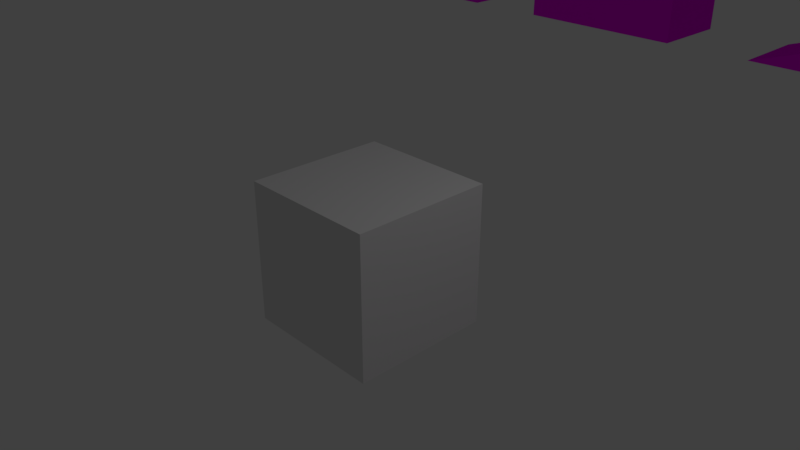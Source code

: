 # Source: Mountain_Simples.blend  (saved by Blender 2.78.0; exported with 4.5.12 LTS)
import bpy
from mathutils import Matrix  # noqa: F401  (used for matrix-valued properties, if any)

bpy.ops.wm.read_factory_settings(use_empty=True)
scene = bpy.context.scene
scene.name = 'Scene'

# ---- collections
col_collection_1 = bpy.data.collections.new('Collection 1'); scene.collection.children.link(col_collection_1)

# ---- images (referenced by path relative to the original .blend; pixels are not part of the script)
import os
ASSET_DIR = os.environ.get("B2B_ASSET_DIR", "")  # directory of the original .blend (textures are referenced by path, not embedded)
HERE = os.path.dirname(os.path.abspath(__file__))  # packed textures are extracted next to this script under _unpacked/

def load_image(name, relpath, width, height, colorspace="sRGB"):
    """Load a texture the original file referenced (path relative to the .blend, or extracted next to this script)."""
    p = next((c for c in (os.path.join(HERE, relpath), os.path.join(ASSET_DIR, relpath)) if relpath and os.path.exists(c)), "")
    if p:
        img = bpy.data.images.load(p, check_existing=True)
        img.name = name
    else:  # same state as the original file: an image datablock whose file is absent (Cycles renders it pink)
        img = bpy.data.images.new(name, width, height)
        img.source = "FILE"
        img.filepath = "//" + (relpath or name)
    img.colorspace_settings.name = colorspace
    return img
img_atlas_psd = load_image('aTLAS.psd', 'aTLAS.psd', 1024, 1024, 'sRGB')

# ---- materials (node trees are filled in below, after node groups)
mat_material = bpy.data.materials.new('Material')
mat_material.alpha_threshold = 0.0
mat_material.use_transparent_shadow = False
mat_material.roughness = 0.5
mat_material.line_color = (0.0, 0.0, 0.0, 1.0)
mat_test = bpy.data.materials.new('test')
mat_test.alpha_threshold = 0.0
mat_test.use_transparent_shadow = False
mat_test.roughness = 0.5
mat_test.line_color = (0.0, 0.0, 0.0, 1.0)
mat_material_001 = bpy.data.materials.new('Material.001')
mat_material_001.alpha_threshold = 0.0
mat_material_001.use_transparent_shadow = False
mat_material_001.roughness = 0.5

# ---- material node trees
mat_test.use_nodes = True; mat_test.node_tree.nodes.clear()
_N = mat_test.node_tree.nodes; _L = mat_test.node_tree.links
n0 = _N.new('ShaderNodeTexImage'); n0.name = 'Image Texture'; n0.location = (-175, 170)
n0.width = 140
n0.image = img_atlas_psd
n1 = _N.new('ShaderNodeOutputMaterial'); n1.name = 'Material Output'; n1.location = (370, 216)
n2 = _N.new('ShaderNodeBsdfAnisotropic'); n2.name = 'Glossy BSDF'; n2.location = (79, 272)
n2.distribution = 'GGX'
n2.inputs[1].default_value = 0.4655
n3 = _N.new('ShaderNodeBsdfDiffuse'); n3.name = 'Diffuse BSDF'; n3.location = (112, 96)
_L.new(n2.outputs[0], n1.inputs[0])
_L.new(n0.outputs[0], n2.inputs[0])
n1.is_active_output = True
mat_material_001.use_nodes = True; mat_material_001.node_tree.nodes.clear()
_N = mat_material_001.node_tree.nodes; _L = mat_material_001.node_tree.links
n0 = _N.new('ShaderNodeBsdfDiffuse'); n0.name = 'Diffuse BSDF'; n0.location = (10, 300)
n0.inputs[0].default_value = (0.5423, 0.2148, 0.2148, 1.0)
n1 = _N.new('ShaderNodeOutputMaterial'); n1.name = 'Material Output'; n1.location = (300, 300)
_L.new(n0.outputs[0], n1.inputs[0])
n1.is_active_output = True

# ---- world
world_world = bpy.data.worlds.new('World'); scene.world = world_world
world_world.color = (0.05088, 0.05088, 0.05088)
world_world.use_sun_shadow = False
world_world.sun_shadow_jitter_overblur = 0.0
world_world.cycles.sampling_method = 'MANUAL'

# ---- cameras
cam_camera = bpy.data.cameras.new('Camera')
cam_camera.clip_end = 100.0
cam_camera.lens = 35.0
cam_camera.sensor_width = 32.0
cam_camera.sensor_height = 18.0
cam_camera.ortho_scale = 7.314
cam_camera.dof.focus_distance = 0.0
cam_camera.dof.aperture_fstop = 128.0

# ---- lights
light_lamp = bpy.data.lights.new('Lamp', 'POINT')
light_lamp.transmission_factor = 0.0
light_lamp.cutoff_distance = 30.0
light_lamp.energy = 100.0
light_lamp.shadow_buffer_clip_start = 1.001
light_lamp.shadow_soft_size = 0.1
light_lamp.shadow_maximum_resolution = 0.006
light_lamp.use_absolute_resolution = True

# ---- meshes
me_cube = bpy.data.meshes.new('Cube')
me_cube.from_pydata([(1.0, 1.0, -1.0), (1.0, -1.0, -1.0), (-1.0, -1.0, -1.0), (-1.0, 1.0, -1.0), (1.0, 1.0, 1.0), (1.0, -1.0, 1.0), (-1.0, -1.0, 1.0), (-1.0, 1.0, 1.0)], [], [(0, 1, 2, 3), (4, 7, 6, 5), (0, 4, 5, 1), (1, 5, 6, 2), (2, 6, 7, 3), (4, 0, 3, 7)])
me_cube.materials.append(mat_material)
me_cube.use_remesh_preserve_volume = False
me_cube.use_remesh_preserve_attributes = False
me_cube.use_mirror_vertex_groups = False
me_cube.update()
me_cube_101 = bpy.data.meshes.new('Cube.101')
me_cube_101.from_pydata([(1.0, -0.5, 0.0), (-1.0, -0.5, 0.0), (-6.557e-07, -0.5, 2.0), (-1.0, -0.5, 2.0), (1.0, 0.5, 1.987e-07), (-1.0, 0.5, 1.987e-07), (-2.782e-07, 0.5, 2.0), (-1.0, 0.5, 2.0)], [], [(0, 2, 3, 1), (4, 5, 7, 6), (2, 6, 7, 3), (0, 4, 6, 2), (3, 7, 5, 1), (1, 5, 4, 0)])
_uv = me_cube_101.uv_layers.new(name='UVMap')
_uv.uv.foreach_set('vector', [0.1345, 0.8703, 0.06285, 0.8344, 0.06285, 0.7986, 0.1345, 0.7986, 0.1345, 0.8703, 0.1345, 0.942, 0.06285, 0.942, 0.06285, 0.9061, 0.1704, 0.8146, 0.1345, 0.8146, 0.1345, 0.7986, 0.1704, 0.7986, 0.1704, 0.8948, 0.1345, 0.8948, 0.1345, 0.8146, 0.1704, 0.8146, 0.2062, 0.942, 0.1704, 0.942, 0.1704, 0.8703, 0.2062, 0.8703, 0.2062, 0.8703, 0.1704, 0.8703, 0.1704, 0.7986, 0.2062, 0.7986])
_ca = me_cube_101.color_attributes.new('Col', 'BYTE_COLOR', 'CORNER')
_ca.data.foreach_set('color', [1.0, 1.0, 1.0, 1.0, 1.0, 1.0, 1.0, 1.0, 1.0, 1.0, 1.0, 1.0, 1.0, 1.0, 1.0, 1.0, 1.0, 1.0, 1.0, 1.0, 1.0, 1.0, 1.0, 1.0, 1.0, 1.0, 1.0, 1.0, 1.0, 1.0, 1.0, 1.0, 1.0, 1.0, 1.0, 1.0, 1.0, 1.0, 1.0, 1.0, 1.0, 1.0, 1.0, 1.0, 1.0, 1.0, 1.0, 1.0, 1.0, 1.0, 1.0, 1.0, 1.0, 1.0, 1.0, 1.0, 1.0, 1.0, 1.0, 1.0, 1.0, 1.0, 1.0, 1.0, 1.0, 1.0, 1.0, 1.0, 1.0, 1.0, 1.0, 1.0, 1.0, 1.0, 1.0, 1.0, 1.0, 1.0, 1.0, 1.0, 1.0, 1.0, 1.0, 1.0, 1.0, 1.0, 1.0, 1.0, 1.0, 1.0, 1.0, 1.0, 1.0, 1.0, 1.0, 1.0])
me_cube_101.materials.append(mat_test)
me_cube_101.use_remesh_preserve_volume = False
me_cube_101.use_remesh_preserve_attributes = False
me_cube_101.use_mirror_vertex_groups = False
me_cube_101.update()
me_cube_102 = bpy.data.meshes.new('Cube.102')
me_cube_102.from_pydata([(-1.0, -0.5, -1.589e-07), (-3.0, -0.5, -1.589e-07), (-7.153e-07, -0.5, 1.0), (1.0, -0.5, -1.589e-07), (1.0, -0.5, 2.0), (1.0, -0.5, 4.0), (-1.0, 0.5, 1.589e-07), (-3.0, 0.5, 1.589e-07), (-7.153e-07, 0.5, 1.0), (1.0, 0.5, 1.589e-07), (1.0, 0.5, 2.0), (1.0, 0.5, 4.0)], [], [(0, 2, 1), (2, 0, 3, 4), (2, 4, 5), (6, 7, 8), (8, 10, 9, 6), (8, 11, 10), (5, 11, 8, 2), (0, 6, 9, 3), (3, 9, 10, 4), (4, 10, 11, 5), (2, 8, 7, 1), (1, 7, 6, 0)])
_uv = me_cube_102.uv_layers.new(name='UVMap')
_uv.uv.foreach_set('vector', [0.1602, 0.8814, 0.1602, 0.8445, 0.198, 0.9184, 0.1602, 0.8445, 0.1602, 0.8814, 0.1224, 0.8445, 0.1602, 0.8075, 0.1602, 0.8445, 0.1602, 0.8075, 0.198, 0.7705, 0.1224, 0.8228, 0.1224, 0.8751, 0.09568, 0.7967, 0.09568, 0.7967, 0.06896, 0.7705, 0.1224, 0.7705, 0.1224, 0.8228, 0.09568, 0.7967, 0.01553, 0.7705, 0.06896, 0.7705, 0.198, 0.7705, 0.2247, 0.7705, 0.2247, 0.8532, 0.198, 0.8532, 0.04225, 0.9274, 0.06896, 0.9274, 0.06896, 0.9797, 0.04225, 0.9797, 0.01553, 0.8751, 0.04225, 0.8751, 0.04225, 0.9274, 0.01553, 0.9274, 0.01553, 0.9274, 0.04225, 0.9274, 0.04225, 0.9797, 0.01553, 0.9797, 0.198, 0.8532, 0.2247, 0.8532, 0.2247, 0.9028, 0.198, 0.9028, 0.04225, 0.8751, 0.06896, 0.8751, 0.06896, 0.9274, 0.04225, 0.9274])
me_cube_102.materials.append(mat_test)
me_cube_102.use_remesh_preserve_volume = False
me_cube_102.use_remesh_preserve_attributes = False
me_cube_102.use_mirror_vertex_groups = False
me_cube_102.update()
me_cube_005 = bpy.data.meshes.new('Cube.005')
me_cube_005.from_pydata([(-0.5, -0.5, 1.192e-07), (0.5, -0.5, 1.192e-07), (0.5, -0.5, 2.0), (0.5, 0.5, 2.384e-07), (-0.5, 0.5, 2.384e-07), (0.5, 0.5, 2.0)], [], [(1, 2, 0), (3, 4, 5), (1, 3, 5, 2), (2, 5, 4, 0), (0, 4, 3, 1)])
_uv = me_cube_005.uv_layers.new(name='UVMap')
_uv.uv.foreach_set('vector', [0.1943, 0.8973, 0.1943, 0.7893, 0.2348, 0.8973, 0.1943, 0.8973, 0.1538, 0.8973, 0.1943, 0.7893, 0.1538, 0.8973, 0.1133, 0.8973, 0.1133, 0.7893, 0.1538, 0.7893, 0.1133, 0.91, 0.07278, 0.91, 0.07278, 0.7893, 0.1133, 0.7893, 0.1538, 0.9513, 0.1133, 0.9513, 0.1133, 0.8973, 0.1538, 0.8973])
me_cube_005.materials.append(mat_test)
me_cube_005.use_remesh_preserve_volume = False
me_cube_005.use_remesh_preserve_attributes = False
me_cube_005.use_mirror_vertex_groups = False
me_cube_005.update()
me_cube_007 = bpy.data.meshes.new('Cube.007')
me_cube_007.from_pydata([(-1.0, -0.5, -1.589e-07), (-3.0, -0.5, -1.589e-07), (-7.153e-07, -0.5, 1.0), (1.0, -0.5, -1.589e-07), (1.0, -0.5, 2.0), (1.0, -0.5, 4.0), (-1.0, 0.5, 1.589e-07), (-3.0, 0.5, 1.589e-07), (-7.153e-07, 0.5, 1.0), (1.0, 0.5, 1.589e-07), (1.0, 0.5, 2.0), (1.0, 0.5, 4.0)], [], [(0, 2, 1), (2, 0, 3, 4), (2, 4, 5), (6, 7, 8), (8, 10, 9, 6), (8, 11, 10), (5, 11, 8, 2), (0, 6, 9, 3), (3, 9, 10, 4), (4, 10, 11, 5), (2, 8, 7, 1), (1, 7, 6, 0)])
_uv = me_cube_007.uv_layers.new(name='UVMap')
_uv.uv.foreach_set('vector', [0.1602, 0.8814, 0.1602, 0.8445, 0.198, 0.9184, 0.1602, 0.8445, 0.1602, 0.8814, 0.1224, 0.8445, 0.1602, 0.8075, 0.1602, 0.8445, 0.1602, 0.8075, 0.198, 0.7705, 0.1224, 0.8228, 0.1224, 0.8751, 0.09568, 0.7967, 0.09568, 0.7967, 0.06896, 0.7705, 0.1224, 0.7705, 0.1224, 0.8228, 0.09568, 0.7967, 0.01553, 0.7705, 0.06896, 0.7705, 0.198, 0.7705, 0.2247, 0.7705, 0.2247, 0.8532, 0.198, 0.8532, 0.04225, 0.9274, 0.06896, 0.9274, 0.06896, 0.9797, 0.04225, 0.9797, 0.01553, 0.8751, 0.04225, 0.8751, 0.04225, 0.9274, 0.01553, 0.9274, 0.01553, 0.9274, 0.04225, 0.9274, 0.04225, 0.9797, 0.01553, 0.9797, 0.198, 0.8532, 0.2247, 0.8532, 0.2247, 0.9028, 0.198, 0.9028, 0.04225, 0.8751, 0.06896, 0.8751, 0.06896, 0.9274, 0.04225, 0.9274])
me_cube_007.materials.append(mat_test)
me_cube_007.use_remesh_preserve_volume = False
me_cube_007.use_remesh_preserve_attributes = False
me_cube_007.use_mirror_vertex_groups = False
me_cube_007.update()
me_cube_013 = bpy.data.meshes.new('Cube.013')
me_cube_013.from_pydata([(1.0, -0.5, 0.0), (-1.0, -0.5, 0.0), (1.0, -0.5, 2.0), (-1.0, -0.5, 2.0), (-6.557e-07, -0.5, 4.0), (-1.0, -0.5, 4.0), (1.0, 0.5, 1.316e-07), (-1.0, 0.5, 1.316e-07), (1.0, 0.5, 2.0), (-1.0, 0.5, 2.0), (-1.962e-07, 0.5, 4.0), (-1.0, 0.5, 4.0)], [], [(0, 2, 3, 1), (3, 2, 4, 5), (6, 7, 9, 8), (9, 11, 10, 8), (5, 11, 9, 3), (0, 6, 8, 2), (2, 8, 10, 4), (4, 10, 11, 5), (3, 9, 7, 1), (1, 7, 6, 0)])
_uv = me_cube_013.uv_layers.new(name='UVMap')
_uv.uv.foreach_set('vector', [0.04896, 0.8988, 0.04896, 0.8418, 0.106, 0.8418, 0.106, 0.8988, 0.106, 0.8418, 0.04896, 0.8418, 0.07748, 0.7847, 0.106, 0.7847, 0.106, 0.7847, 0.1631, 0.7847, 0.1631, 0.8418, 0.106, 0.8418, 0.1631, 0.8418, 0.1631, 0.8988, 0.1345, 0.8988, 0.106, 0.8418, 0.2201, 0.8988, 0.1916, 0.8988, 0.1916, 0.8418, 0.2201, 0.8418, 0.1631, 0.7847, 0.1916, 0.7847, 0.1916, 0.8402, 0.1631, 0.8402, 0.1631, 0.8402, 0.1916, 0.8402, 0.1916, 0.9023, 0.1631, 0.9023, 0.106, 0.9273, 0.07748, 0.9273, 0.07748, 0.8988, 0.106, 0.8988, 0.2201, 0.8418, 0.1916, 0.8418, 0.1916, 0.7847, 0.2201, 0.7847, 0.07748, 0.9559, 0.04896, 0.9559, 0.04896, 0.8988, 0.07748, 0.8988])
me_cube_013.materials.append(mat_test)
me_cube_013.materials.append(mat_material_001)
me_cube_013.use_remesh_preserve_volume = False
me_cube_013.use_remesh_preserve_attributes = False
me_cube_013.use_mirror_vertex_groups = False
me_cube_013.update()
me_cube_000 = bpy.data.meshes.new('Cube.000')
me_cube_000.from_pydata([(-0.5, -0.25, -5.96e-08), (0.5, -0.25, -5.96e-08), (0.5, -0.25, 2.0), (0.5, 0.25, 5.96e-08), (-0.5, 0.25, 5.96e-08), (0.5, 0.25, 2.0)], [], [(1, 2, 0), (3, 4, 5), (1, 3, 5, 2), (2, 5, 4, 0), (0, 4, 3, 1)])
_uv = me_cube_000.uv_layers.new(name='UVMap')
_uv.uv.foreach_set('vector', [0.09398, 0.8916, 0.09398, 0.7871, 0.1462, 0.8916, 0.09398, 0.8916, 0.04173, 0.8916, 0.09398, 0.7871, 0.1985, 0.8916, 0.1724, 0.8916, 0.1724, 0.7871, 0.1985, 0.7871, 0.1724, 0.9039, 0.1462, 0.9039, 0.1462, 0.7871, 0.1724, 0.7871, 0.06785, 0.9438, 0.04173, 0.9438, 0.04173, 0.8916, 0.06785, 0.8916])
me_cube_000.materials.append(mat_test)
me_cube_000.use_remesh_preserve_volume = False
me_cube_000.use_remesh_preserve_attributes = False
me_cube_000.use_mirror_vertex_groups = False
me_cube_000.update()
me_cube_103 = bpy.data.meshes.new('Cube.103')
me_cube_103.from_pydata([(1.0, -0.5, 0.0), (-1.0, -0.5, 0.0), (1.0, -0.5, 2.0), (-1.0, -0.5, 2.0), (-6.557e-07, -0.5, 4.0), (-1.0, -0.5, 4.0), (1.0, 0.5, 1.316e-07), (-1.0, 0.5, 1.316e-07), (1.0, 0.5, 2.0), (-1.0, 0.5, 2.0), (-1.962e-07, 0.5, 4.0), (-1.0, 0.5, 4.0)], [], [(0, 2, 3, 1), (3, 2, 4, 5), (6, 7, 9, 8), (9, 11, 10, 8), (5, 11, 9, 3), (0, 6, 8, 2), (2, 8, 10, 4), (4, 10, 11, 5), (3, 9, 7, 1), (1, 7, 6, 0)])
_uv = me_cube_103.uv_layers.new(name='UVMap')
_uv.uv.foreach_set('vector', [0.04896, 0.8988, 0.04896, 0.8418, 0.106, 0.8418, 0.106, 0.8988, 0.106, 0.8418, 0.04896, 0.8418, 0.07748, 0.7847, 0.106, 0.7847, 0.106, 0.7847, 0.1631, 0.7847, 0.1631, 0.8418, 0.106, 0.8418, 0.1631, 0.8418, 0.1631, 0.8988, 0.1345, 0.8988, 0.106, 0.8418, 0.2201, 0.8988, 0.1916, 0.8988, 0.1916, 0.8418, 0.2201, 0.8418, 0.1631, 0.7847, 0.1916, 0.7847, 0.1916, 0.8402, 0.1631, 0.8402, 0.1631, 0.8402, 0.1916, 0.8402, 0.1916, 0.9023, 0.1631, 0.9023, 0.106, 0.9273, 0.07748, 0.9273, 0.07748, 0.8988, 0.106, 0.8988, 0.2201, 0.8418, 0.1916, 0.8418, 0.1916, 0.7847, 0.2201, 0.7847, 0.07748, 0.9559, 0.04896, 0.9559, 0.04896, 0.8988, 0.07748, 0.8988])
me_cube_103.materials.append(mat_test)
me_cube_103.materials.append(mat_material_001)
me_cube_103.use_remesh_preserve_volume = False
me_cube_103.use_remesh_preserve_attributes = False
me_cube_103.use_mirror_vertex_groups = False
me_cube_103.update()
me_cube_097 = bpy.data.meshes.new('Cube.097')
me_cube_097.from_pydata([(1.0, -0.5, 0.0), (-1.0, -0.5, 0.0), (1.0, -0.5, 2.0), (1.0, 0.5, 2.98e-07), (-1.0, 0.5, 2.98e-07), (1.0, 0.5, 2.0)], [], [(0, 2, 1), (3, 4, 5), (2, 5, 4, 1), (0, 3, 5, 2), (1, 4, 3, 0)])
_uv = me_cube_097.uv_layers.new(name='UVMap')
_uv.uv.foreach_set('vector', [0.1328, 0.8366, 0.1775, 0.7957, 0.1775, 0.8774, 0.1328, 0.7957, 0.1328, 0.8535, 0.06958, 0.7957, 0.1775, 0.7957, 0.2091, 0.7957, 0.2091, 0.8774, 0.1775, 0.8774, 0.1644, 0.9352, 0.1328, 0.9352, 0.1328, 0.8774, 0.1644, 0.8774, 0.1012, 0.9113, 0.06958, 0.9113, 0.06958, 0.8535, 0.1012, 0.8535])
me_cube_097.materials.append(mat_test)
me_cube_097.use_remesh_preserve_volume = False
me_cube_097.use_remesh_preserve_attributes = False
me_cube_097.use_mirror_vertex_groups = False
me_cube_097.update()
me_cube_098 = bpy.data.meshes.new('Cube.098')
me_cube_098.from_pydata([(1.0, -0.5, 0.0), (-1.0, -0.5, 0.0), (1.0, -0.5, 2.0), (1.0, 0.5, 2.98e-07), (-1.0, 0.5, 2.98e-07), (1.0, 0.5, 2.0)], [], [(0, 2, 1), (3, 4, 5), (2, 5, 4, 1), (0, 3, 5, 2), (1, 4, 3, 0)])
_uv = me_cube_098.uv_layers.new(name='UVMap')
_uv.uv.foreach_set('vector', [0.1328, 0.8366, 0.1775, 0.7957, 0.1775, 0.8774, 0.1328, 0.7957, 0.1328, 0.8535, 0.06958, 0.7957, 0.1775, 0.7957, 0.2091, 0.7957, 0.2091, 0.8774, 0.1775, 0.8774, 0.1644, 0.9352, 0.1328, 0.9352, 0.1328, 0.8774, 0.1644, 0.8774, 0.1012, 0.9113, 0.06958, 0.9113, 0.06958, 0.8535, 0.1012, 0.8535])
me_cube_098.materials.append(mat_test)
me_cube_098.use_remesh_preserve_volume = False
me_cube_098.use_remesh_preserve_attributes = False
me_cube_098.use_mirror_vertex_groups = False
me_cube_098.update()
me_cube_099 = bpy.data.meshes.new('Cube.099')
me_cube_099.from_pydata([(1.0, -0.5, 0.0), (-1.0, -0.5, 0.0), (1.0, -0.5, 2.0), (-1.0, -0.5, 2.0), (-6.557e-07, -0.5, 4.0), (-1.0, -0.5, 4.0), (1.0, 0.5, 1.316e-07), (-1.0, 0.5, 1.316e-07), (1.0, 0.5, 2.0), (-1.0, 0.5, 2.0), (-1.962e-07, 0.5, 4.0), (-1.0, 0.5, 4.0)], [], [(0, 2, 3, 1), (3, 2, 4, 5), (6, 7, 9, 8), (9, 11, 10, 8), (5, 11, 9, 3), (0, 6, 8, 2), (2, 8, 10, 4), (4, 10, 11, 5), (3, 9, 7, 1), (1, 7, 6, 0)])
_uv = me_cube_099.uv_layers.new(name='UVMap')
_uv.uv.foreach_set('vector', [0.04896, 0.8988, 0.04896, 0.8418, 0.106, 0.8418, 0.106, 0.8988, 0.106, 0.8418, 0.04896, 0.8418, 0.07748, 0.7847, 0.106, 0.7847, 0.106, 0.7847, 0.1631, 0.7847, 0.1631, 0.8418, 0.106, 0.8418, 0.1631, 0.8418, 0.1631, 0.8988, 0.1345, 0.8988, 0.106, 0.8418, 0.2201, 0.8988, 0.1916, 0.8988, 0.1916, 0.8418, 0.2201, 0.8418, 0.1631, 0.7847, 0.1916, 0.7847, 0.1916, 0.8402, 0.1631, 0.8402, 0.1631, 0.8402, 0.1916, 0.8402, 0.1916, 0.9023, 0.1631, 0.9023, 0.106, 0.9273, 0.07748, 0.9273, 0.07748, 0.8988, 0.106, 0.8988, 0.2201, 0.8418, 0.1916, 0.8418, 0.1916, 0.7847, 0.2201, 0.7847, 0.07748, 0.9559, 0.04896, 0.9559, 0.04896, 0.8988, 0.07748, 0.8988])
me_cube_099.materials.append(mat_test)
me_cube_099.materials.append(mat_material_001)
me_cube_099.use_remesh_preserve_volume = False
me_cube_099.use_remesh_preserve_attributes = False
me_cube_099.use_mirror_vertex_groups = False
me_cube_099.update()
me_cube_104 = bpy.data.meshes.new('Cube.104')
me_cube_104.from_pydata([(1.0, -0.5, 0.0), (-1.0, -0.5, 0.0), (1.0, -0.5, 1.0), (-1.0, -0.5, 2.0), (1.0, 0.5, 1.391e-07), (-1.0, 0.5, 1.391e-07), (1.0, 0.5, 1.0), (-1.0, 0.5, 2.0)], [], [(0, 2, 3, 1), (4, 5, 7, 6), (2, 6, 7, 3), (0, 4, 6, 2), (3, 7, 5, 1), (1, 5, 4, 0)])
_uv = me_cube_104.uv_layers.new(name='UVMap')
_uv.uv.foreach_set('vector', [0.1297, 0.9706, 0.07476, 0.9706, 0.01981, 0.8607, 0.1297, 0.8607, 0.1297, 0.7507, 0.1297, 0.8607, 0.01981, 0.8607, 0.07476, 0.7507, 0.1297, 0.8057, 0.1847, 0.8057, 0.1847, 0.8607, 0.1297, 0.8607, 0.1297, 0.7507, 0.1847, 0.7507, 0.1847, 0.8057, 0.1297, 0.8057, 0.2396, 0.9706, 0.1847, 0.9706, 0.1847, 0.8607, 0.2396, 0.8607, 0.2396, 0.8607, 0.1847, 0.8607, 0.1847, 0.7507, 0.2396, 0.7507])
me_cube_104.materials.append(mat_test)
me_cube_104.use_remesh_preserve_volume = False
me_cube_104.use_remesh_preserve_attributes = False
me_cube_104.use_mirror_vertex_groups = False
me_cube_104.update()
me_cube_029 = bpy.data.meshes.new('Cube.029')
me_cube_029.from_pydata([(1.0, -0.5, 0.0), (-1.0, -0.5, 0.0), (-6.557e-07, -0.5, 2.0), (-1.0, -0.5, 2.0), (1.0, 0.5, 1.987e-07), (-1.0, 0.5, 1.987e-07), (-2.782e-07, 0.5, 2.0), (-1.0, 0.5, 2.0)], [], [(0, 2, 3, 1), (4, 5, 7, 6), (2, 6, 7, 3), (0, 4, 6, 2), (3, 7, 5, 1), (1, 5, 4, 0)])
_uv = me_cube_029.uv_layers.new(name='UVMap')
_uv.uv.foreach_set('vector', [0.1345, 0.8703, 0.06285, 0.8344, 0.06285, 0.7986, 0.1345, 0.7986, 0.1345, 0.8703, 0.1345, 0.942, 0.06285, 0.942, 0.06285, 0.9061, 0.1704, 0.8146, 0.1345, 0.8146, 0.1345, 0.7986, 0.1704, 0.7986, 0.1704, 0.8948, 0.1345, 0.8948, 0.1345, 0.8146, 0.1704, 0.8146, 0.2062, 0.942, 0.1704, 0.942, 0.1704, 0.8703, 0.2062, 0.8703, 0.2062, 0.8703, 0.1704, 0.8703, 0.1704, 0.7986, 0.2062, 0.7986])
me_cube_029.materials.append(mat_test)
me_cube_029.use_remesh_preserve_volume = False
me_cube_029.use_remesh_preserve_attributes = False
me_cube_029.use_mirror_vertex_groups = False
me_cube_029.update()
me_cube_034 = bpy.data.meshes.new('Cube.034')
me_cube_034.from_pydata([(1.0, -0.5, 0.0), (-1.0, -0.5, 0.0), (1.0, -0.5, 1.0), (-1.0, -0.5, 2.0), (1.0, 0.5, 1.391e-07), (-1.0, 0.5, 1.391e-07), (1.0, 0.5, 1.0), (-1.0, 0.5, 2.0)], [], [(0, 2, 3, 1), (4, 5, 7, 6), (2, 6, 7, 3), (0, 4, 6, 2), (3, 7, 5, 1), (1, 5, 4, 0)])
_uv = me_cube_034.uv_layers.new(name='UVMap')
_uv.uv.foreach_set('vector', [0.1297, 0.9706, 0.07476, 0.9706, 0.01981, 0.8607, 0.1297, 0.8607, 0.1297, 0.7507, 0.1297, 0.8607, 0.01981, 0.8607, 0.07476, 0.7507, 0.1297, 0.8057, 0.1847, 0.8057, 0.1847, 0.8607, 0.1297, 0.8607, 0.1297, 0.7507, 0.1847, 0.7507, 0.1847, 0.8057, 0.1297, 0.8057, 0.2396, 0.9706, 0.1847, 0.9706, 0.1847, 0.8607, 0.2396, 0.8607, 0.2396, 0.8607, 0.1847, 0.8607, 0.1847, 0.7507, 0.2396, 0.7507])
me_cube_034.materials.append(mat_test)
me_cube_034.use_remesh_preserve_volume = False
me_cube_034.use_remesh_preserve_attributes = False
me_cube_034.use_mirror_vertex_groups = False
me_cube_034.update()
me_cube_106 = bpy.data.meshes.new('Cube.106')
me_cube_106.from_pydata([(1.0, -0.5, 0.0), (-1.0, -0.5, 0.0), (-6.557e-07, -0.5, 2.0), (-1.0, -0.5, 2.0), (1.0, 0.5, 8.83e-08), (-1.0, 0.5, 8.83e-08), (-2.782e-07, 0.5, 2.0), (-1.0, 0.5, 2.0)], [], [(0, 2, 3, 1), (4, 5, 7, 6), (2, 6, 7, 3), (0, 4, 6, 2), (3, 7, 5, 1), (1, 5, 4, 0)])
_uv = me_cube_106.uv_layers.new(name='UVMap')
_uv.uv.foreach_set('vector', [0.1345, 0.8655, 0.03092, 0.8137, 0.03092, 0.7619, 0.1345, 0.7619, 0.03092, 0.9691, 0.03092, 0.8655, 0.1345, 0.8655, 0.1345, 0.9173, 0.1345, 0.8777, 0.1863, 0.8777, 0.1863, 0.9009, 0.1345, 0.9009, 0.1345, 0.7619, 0.1863, 0.7619, 0.1863, 0.8777, 0.1345, 0.8777, 0.2381, 0.9691, 0.1863, 0.9691, 0.1863, 0.8655, 0.2381, 0.8655, 0.2381, 0.8655, 0.1863, 0.8655, 0.1863, 0.7619, 0.2381, 0.7619])
me_cube_106.materials.append(mat_test)
me_cube_106.use_remesh_preserve_volume = False
me_cube_106.use_remesh_preserve_attributes = False
me_cube_106.use_mirror_vertex_groups = False
me_cube_106.update()
me_cube_107 = bpy.data.meshes.new('Cube.107')
me_cube_107.from_pydata([(-1.0, -0.5, 0.0), (1.0, -0.5, 0.0), (1.0, -0.5, 3.0), (0.5, -0.5, 3.0), (-1.0, 0.5, 0.0), (1.0, 0.5, 0.0), (0.5, 0.5, 3.0), (1.0, 0.5, 3.0)], [], [(2, 3, 0, 1), (7, 5, 4, 6), (2, 7, 6, 3), (3, 6, 4, 0), (1, 5, 7, 2), (0, 4, 5, 1)])
_uv = me_cube_107.uv_layers.new(name='UVMap')
_uv.uv.foreach_set('vector', [0.1044, 0.7629, 0.1249, 0.7629, 0.1865, 0.8655, 0.1044, 0.8655, 0.1044, 0.7629, 0.1044, 0.8655, 0.02235, 0.8655, 0.08389, 0.7629, 0.2275, 0.8852, 0.1865, 0.8852, 0.1865, 0.8776, 0.2275, 0.8776, 0.2275, 0.8776, 0.1865, 0.8776, 0.1865, 0.7629, 0.2275, 0.7629, 0.02235, 0.8655, 0.06338, 0.8655, 0.06338, 0.968, 0.02235, 0.968, 0.1044, 0.9338, 0.06338, 0.9338, 0.06338, 0.8655, 0.1044, 0.8655])
me_cube_107.materials.append(mat_test)
me_cube_107.use_remesh_preserve_volume = False
me_cube_107.use_remesh_preserve_attributes = False
me_cube_107.use_mirror_vertex_groups = False
me_cube_107.update()
me_cube_052 = bpy.data.meshes.new('Cube.052')
me_cube_052.from_pydata([(-1.0, -0.5, 0.0), (1.0, -0.5, 0.0), (1.0, -0.5, 3.0), (0.5, -0.5, 3.0), (-1.0, 0.5, 0.0), (1.0, 0.5, 0.0), (0.5, 0.5, 3.0), (1.0, 0.5, 3.0)], [], [(2, 3, 0, 1), (7, 5, 4, 6), (2, 7, 6, 3), (3, 6, 4, 0), (1, 5, 7, 2), (0, 4, 5, 1)])
_uv = me_cube_052.uv_layers.new(name='UVMap')
_uv.uv.foreach_set('vector', [0.1044, 0.7629, 0.1249, 0.7629, 0.1865, 0.8655, 0.1044, 0.8655, 0.1044, 0.7629, 0.1044, 0.8655, 0.02235, 0.8655, 0.08389, 0.7629, 0.2275, 0.8852, 0.1865, 0.8852, 0.1865, 0.8776, 0.2275, 0.8776, 0.2275, 0.8776, 0.1865, 0.8776, 0.1865, 0.7629, 0.2275, 0.7629, 0.02235, 0.8655, 0.06338, 0.8655, 0.06338, 0.968, 0.02235, 0.968, 0.1044, 0.9338, 0.06338, 0.9338, 0.06338, 0.8655, 0.1044, 0.8655])
me_cube_052.materials.append(mat_test)
me_cube_052.use_remesh_preserve_volume = False
me_cube_052.use_remesh_preserve_attributes = False
me_cube_052.use_mirror_vertex_groups = False
me_cube_052.update()
me_cube_053 = bpy.data.meshes.new('Cube.053')
me_cube_053.from_pydata([(1.0, -0.5, 0.0), (-1.0, -0.5, 0.0), (-6.557e-07, -0.5, 2.0), (-1.0, -0.5, 2.0), (1.0, 0.5, 8.83e-08), (-1.0, 0.5, 8.83e-08), (-2.782e-07, 0.5, 2.0), (-1.0, 0.5, 2.0)], [], [(0, 2, 3, 1), (4, 5, 7, 6), (2, 6, 7, 3), (0, 4, 6, 2), (3, 7, 5, 1), (1, 5, 4, 0)])
_uv = me_cube_053.uv_layers.new(name='UVMap')
_uv.uv.foreach_set('vector', [0.1345, 0.8655, 0.03092, 0.8137, 0.03092, 0.7619, 0.1345, 0.7619, 0.03092, 0.9691, 0.03092, 0.8655, 0.1345, 0.8655, 0.1345, 0.9173, 0.1345, 0.8777, 0.1863, 0.8777, 0.1863, 0.9009, 0.1345, 0.9009, 0.1345, 0.7619, 0.1863, 0.7619, 0.1863, 0.8777, 0.1345, 0.8777, 0.2381, 0.9691, 0.1863, 0.9691, 0.1863, 0.8655, 0.2381, 0.8655, 0.2381, 0.8655, 0.1863, 0.8655, 0.1863, 0.7619, 0.2381, 0.7619])
me_cube_053.materials.append(mat_test)
me_cube_053.use_remesh_preserve_volume = False
me_cube_053.use_remesh_preserve_attributes = False
me_cube_053.use_mirror_vertex_groups = False
me_cube_053.update()

# ---- objects
ob_cube = bpy.data.objects.new('Cube', me_cube)
ob_lamp = bpy.data.objects.new('Lamp', light_lamp)
ob_camera = bpy.data.objects.new('Camera', cam_camera)
ob_cube_001 = bpy.data.objects.new('Cube.001', me_cube_101)
ob_cube_003 = bpy.data.objects.new('Cube.003', me_cube_102)
ob_cube_004 = bpy.data.objects.new('Cube.004', me_cube_005)
ob_cube_006 = bpy.data.objects.new('Cube.006', me_cube_007)
ob_cube_010 = bpy.data.objects.new('Cube.010', me_cube_013)
ob_cube_011 = bpy.data.objects.new('Cube.011', me_cube_000)
ob_cube_012 = bpy.data.objects.new('Cube.012', me_cube_103)
ob_cube_013 = bpy.data.objects.new('Cube.013', me_cube_097)
ob_cube_014 = bpy.data.objects.new('Cube.014', me_cube_098)
ob_cube_021 = bpy.data.objects.new('Cube.021', me_cube_099)
ob_cube_022 = bpy.data.objects.new('Cube.022', me_cube_104)
ob_cube_024 = bpy.data.objects.new('Cube.024', me_cube_029)
ob_cube_028 = bpy.data.objects.new('Cube.028', me_cube_034)
ob_cube_031 = bpy.data.objects.new('Cube.031', me_cube_106)
ob_cube_032 = bpy.data.objects.new('Cube.032', me_cube_107)
ob_cube_039 = bpy.data.objects.new('Cube.039', me_cube_052)
ob_cube_040 = bpy.data.objects.new('Cube.040', me_cube_053)

# ---- transforms, parenting, visibility, modifiers, constraints
ob_cube.location = (0.0, 0.0, 0.0)
ob_cube.lock_rotations_4d = False
ob_cube.empty_display_type = 'ARROWS'
ob_cube.lineart.crease_threshold = 0.0
ob_lamp.location = (4.076, 1.005, 5.904)
ob_lamp.rotation_euler = (0.6503, 0.05522, 1.866)
ob_lamp.lock_rotations_4d = False
ob_lamp.empty_display_type = 'ARROWS'
ob_lamp.color = (0.0, 0.0, 0.0, 0.0)
ob_lamp.lineart.crease_threshold = 0.0
ob_camera.location = (7.481, -6.508, 5.344)
ob_camera.rotation_euler = (1.109, 0.0, 0.8149)
ob_camera.lock_rotations_4d = False
ob_camera.empty_display_type = 'ARROWS'
ob_camera.color = (0.0, 0.0, 0.0, 0.0)
ob_camera.display_type = 'WIRE'
ob_camera.lineart.crease_threshold = 0.0
ob_cube_001.location = (-9.0, 28.0, 1.192e-07)
ob_cube_001.scale = (2.0, 2.0, 2.0)
ob_cube_001.lock_rotations_4d = False
ob_cube_001.empty_display_type = 'ARROWS'
ob_cube_001.lineart.crease_threshold = 0.0
ob_cube_003.location = (5.0, 27.0, 1.192e-07)
ob_cube_003.scale = (2.0, 2.0, 2.0)
ob_cube_003.lock_rotations_4d = False
ob_cube_003.empty_display_type = 'ARROWS'
ob_cube_003.lineart.crease_threshold = 0.0
ob_cube_004.location = (-26.0, 13.0, 1.192e-07)
ob_cube_004.scale = (2.0, 2.0, 2.0)
ob_cube_004.lock_rotations_4d = False
ob_cube_004.empty_display_type = 'ARROWS'
ob_cube_004.show_wire = True
ob_cube_004.show_all_edges = True
ob_cube_004.lineart.crease_threshold = 0.0
ob_cube_006.location = (5.0, 13.0, 1.192e-07)
ob_cube_006.scale = (2.0, 2.0, 2.0)
ob_cube_006.lock_rotations_4d = False
ob_cube_006.empty_display_type = 'ARROWS'
ob_cube_006.show_wire = True
ob_cube_006.show_all_edges = True
ob_cube_006.lineart.crease_threshold = 0.0
ob_cube_010.location = (-5.0, 13.0, 1.192e-07)
ob_cube_010.scale = (2.0, 2.0, 2.0)
ob_cube_010.lock_rotations_4d = False
ob_cube_010.empty_display_type = 'ARROWS'
ob_cube_010.show_wire = True
ob_cube_010.show_all_edges = True
ob_cube_010.lineart.crease_threshold = 0.0
ob_cube_011.location = (-11.0, 13.0, 1.192e-07)
ob_cube_011.scale = (4.0, 4.0, 4.0)
ob_cube_011.lock_rotations_4d = False
ob_cube_011.empty_display_type = 'ARROWS'
ob_cube_011.show_wire = True
ob_cube_011.show_all_edges = True
ob_cube_011.lineart.crease_threshold = 0.0
ob_cube_012.location = (9.0, 27.0, 1.192e-07)
ob_cube_012.scale = (2.0, 2.0, 2.0)
ob_cube_012.lock_rotations_4d = False
ob_cube_012.empty_display_type = 'ARROWS'
ob_cube_012.lineart.crease_threshold = 0.0
ob_cube_013.location = (-31.0, 13.0, 1.192e-07)
ob_cube_013.scale = (2.0, 2.0, 2.0)
ob_cube_013.lock_rotations_4d = False
ob_cube_013.empty_display_type = 'ARROWS'
ob_cube_013.show_wire = True
ob_cube_013.show_all_edges = True
ob_cube_013.lineart.crease_threshold = 0.0
ob_cube_014.location = (-17.0, 28.0, 1.192e-07)
ob_cube_014.scale = (2.0, 2.0, 2.0)
ob_cube_014.lock_rotations_4d = False
ob_cube_014.empty_display_type = 'ARROWS'
ob_cube_014.lineart.crease_threshold = 0.0
ob_cube_021.location = (-13.0, 28.0, 1.192e-07)
ob_cube_021.scale = (2.0, 2.0, 2.0)
ob_cube_021.lock_rotations_4d = False
ob_cube_021.empty_display_type = 'ARROWS'
ob_cube_021.lineart.crease_threshold = 0.0
ob_cube_022.location = (12.0, 27.0, 1.192e-07)
ob_cube_022.scale = (2.0, 2.0, 2.0)
ob_cube_022.lock_rotations_4d = False
ob_cube_022.empty_display_type = 'ARROWS'
ob_cube_022.lineart.crease_threshold = 0.0
ob_cube_024.location = (-15.0, 13.0, 1.192e-07)
ob_cube_024.scale = (2.0, 2.0, 2.0)
ob_cube_024.lock_rotations_4d = False
ob_cube_024.empty_display_type = 'ARROWS'
ob_cube_024.show_wire = True
ob_cube_024.show_all_edges = True
ob_cube_024.lineart.crease_threshold = 0.0
ob_cube_028.location = (-21.0, 13.0, 1.192e-07)
ob_cube_028.scale = (2.0, 2.0, 2.0)
ob_cube_028.lock_rotations_4d = False
ob_cube_028.empty_display_type = 'ARROWS'
ob_cube_028.show_wire = True
ob_cube_028.show_all_edges = True
ob_cube_028.lineart.crease_threshold = 0.0
ob_cube_031.location = (-1.0, 33.0, 1.192e-07)
ob_cube_031.scale = (2.0, 2.0, 3.0)
ob_cube_031.lock_rotations_4d = False
ob_cube_031.empty_display_type = 'ARROWS'
ob_cube_031.lineart.crease_threshold = 0.0
ob_cube_032.location = (-5.0, 33.0, 1.192e-07)
ob_cube_032.scale = (2.0, 2.0, 2.0)
ob_cube_032.lock_rotations_4d = False
ob_cube_032.empty_display_type = 'ARROWS'
ob_cube_032.lineart.crease_threshold = 0.0
ob_cube_039.location = (17.0, 13.0, 1.192e-07)
ob_cube_039.scale = (2.0, 2.0, 2.0)
ob_cube_039.lock_rotations_4d = False
ob_cube_039.empty_display_type = 'ARROWS'
ob_cube_039.show_wire = True
ob_cube_039.show_all_edges = True
ob_cube_039.lineart.crease_threshold = 0.0
ob_cube_040.location = (11.0, 13.0, 1.192e-07)
ob_cube_040.scale = (2.0, 2.0, 3.0)
ob_cube_040.lock_rotations_4d = False
ob_cube_040.empty_display_type = 'ARROWS'
ob_cube_040.show_wire = True
ob_cube_040.show_all_edges = True
ob_cube_040.lineart.crease_threshold = 0.0

# ---- collection membership
col_collection_1.objects.link(ob_cube)
col_collection_1.objects.link(ob_lamp)
col_collection_1.objects.link(ob_camera)
col_collection_1.objects.link(ob_cube_001)
col_collection_1.objects.link(ob_cube_003)
col_collection_1.objects.link(ob_cube_004)
col_collection_1.objects.link(ob_cube_006)
col_collection_1.objects.link(ob_cube_010)
col_collection_1.objects.link(ob_cube_011)
col_collection_1.objects.link(ob_cube_012)
col_collection_1.objects.link(ob_cube_013)
col_collection_1.objects.link(ob_cube_014)
col_collection_1.objects.link(ob_cube_021)
col_collection_1.objects.link(ob_cube_022)
col_collection_1.objects.link(ob_cube_024)
col_collection_1.objects.link(ob_cube_028)
col_collection_1.objects.link(ob_cube_031)
col_collection_1.objects.link(ob_cube_032)
col_collection_1.objects.link(ob_cube_039)
col_collection_1.objects.link(ob_cube_040)

# ---- scene / render settings (as saved in the file)
scene.camera = ob_camera
scene.frame_start = 1; scene.frame_end = 250; scene.frame_set(1)
scene.render.engine = 'BLENDER_EEVEE_NEXT'
scene.render.resolution_percentage = 50
scene.render.dither_intensity = 0.0
scene.cycles.use_denoising = False
scene.cycles.samples = 128
scene.cycles.sampling_pattern = 'TABULATED_SOBOL'
scene.cycles.light_sampling_threshold = 0.0
scene.cycles.use_adaptive_sampling = False
scene.cycles.use_light_tree = False
scene.cycles.blur_glossy = 0.0
scene.cycles.sample_clamp_indirect = 0.0
scene.view_settings.view_transform = 'Standard'
bpy.context.view_layer.update()
